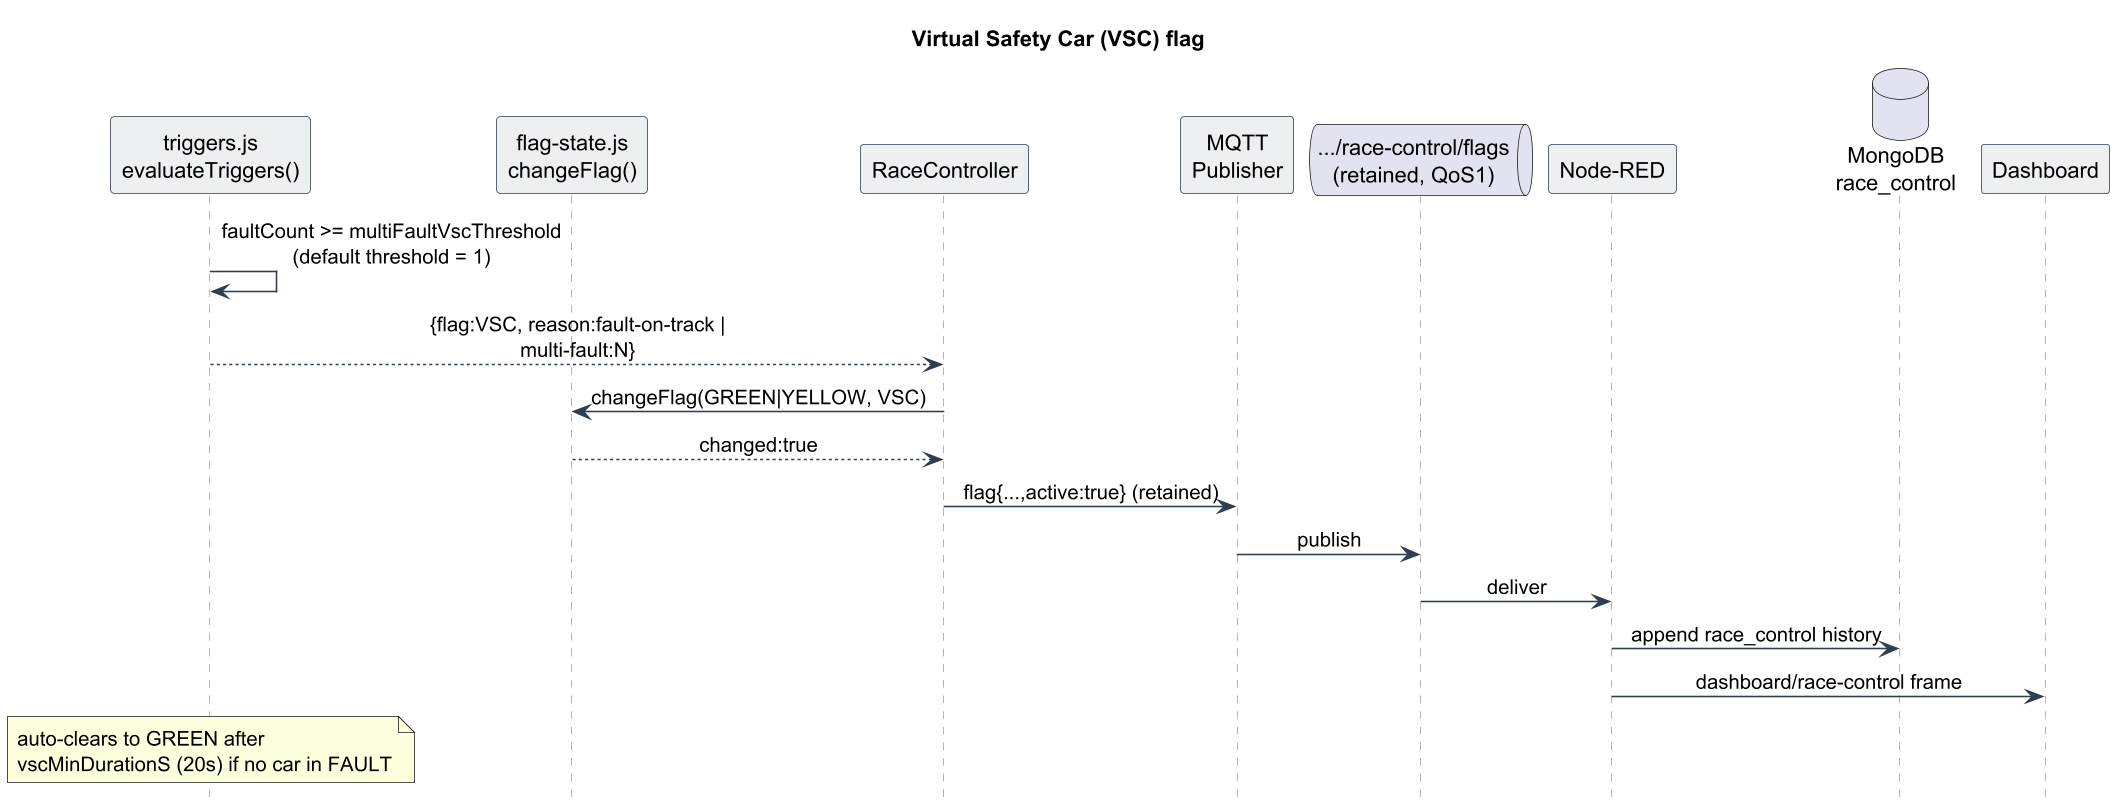

The diagram above was rendered by PlantUML. Its source (embedded in the PNG):
@startuml
skinparam dpi 150
skinparam shadowing false
skinparam sequenceMessageAlign center
skinparam maxMessageSize 220
skinparam sequence {
  ArrowColor #2c3e50
  LifeLineBorderColor #95a5a6
  ParticipantBorderColor #2c3e50
  ParticipantBackgroundColor #ecf0f1
  ActorBackgroundColor #ecf0f1
}
hide footbox
title Virtual Safety Car (VSC) flag
participant "triggers.js\nevaluateTriggers()" as T
participant "flag-state.js\nchangeFlag()" as FF
participant "RaceController" as RC
participant "MQTT\nPublisher" as P
queue ".../race-control/flags\n(retained, QoS1)" as B
participant "Node-RED" as N
database "MongoDB\nrace_control" as M
participant "Dashboard" as D
T -> T : faultCount >= multiFaultVscThreshold\n(default threshold = 1)
T --> RC : {flag:VSC, reason:fault-on-track | multi-fault:N}
RC -> FF : changeFlag(GREEN|YELLOW, VSC)
FF --> RC : changed:true
RC -> P : flag{...,active:true} (retained)
P -> B : publish
B -> N : deliver
N -> M : append race_control history
N -> D : dashboard/race-control frame
note over T : auto-clears to GREEN after\nvscMinDurationS (20s) if no car in FAULT
@enduml